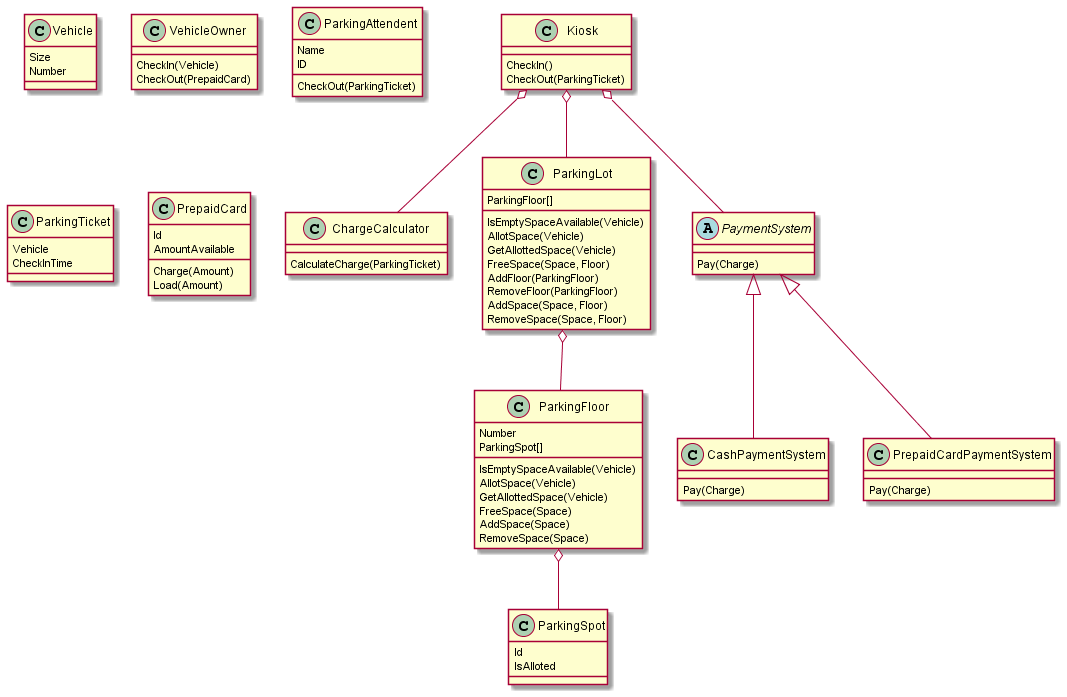

The diagram above was rendered by PlantUML. Its source (embedded in the PNG):
@startuml parking management system class diagram

class Vehicle {
    Size
    Number
}

class VehicleOwner {
    CheckIn(Vehicle)
    CheckOut(PrepaidCard)
}

class Kiosk {
    CheckIn()
    CheckOut(ParkingTicket)
}

class ParkingAttendent {
    Name
    ID
    CheckOut(ParkingTicket)
}

class ParkingTicket {
    Vehicle
    CheckInTime
}

class ChargeCalculator {
    CalculateCharge(ParkingTicket)
}

class ParkingLot {
    ParkingFloor[]
    IsEmptySpaceAvailable(Vehicle)
    AllotSpace(Vehicle)
    GetAllottedSpace(Vehicle)
    FreeSpace(Space, Floor)
    AddFloor(ParkingFloor)
    RemoveFloor(ParkingFloor)
    AddSpace(Space, Floor)
    RemoveSpace(Space, Floor)
}

class ParkingFloor {
    Number
    ParkingSpot[]
    IsEmptySpaceAvailable(Vehicle)
    AllotSpace(Vehicle)
    GetAllottedSpace(Vehicle)
    FreeSpace(Space)
    AddSpace(Space)
    RemoveSpace(Space)
}

abstract class PaymentSystem {
    Pay(Charge)
}

class CashPaymentSystem {
    Pay(Charge)
}

class PrepaidCardPaymentSystem {
    Pay(Charge)
}



class ParkingSpot {
    Id
    IsAlloted
}

class PrepaidCard {
    Id
    AmountAvailable
    Charge(Amount)
    Load(Amount)
}

Kiosk o-- PaymentSystem
Kiosk o-- ParkingLot
ParkingLot o-- ParkingFloor
ParkingFloor o-- ParkingSpot
Kiosk o-- ChargeCalculator
PaymentSystem <|-- CashPaymentSystem
PaymentSystem <|-- PrepaidCardPaymentSystem

@enduml